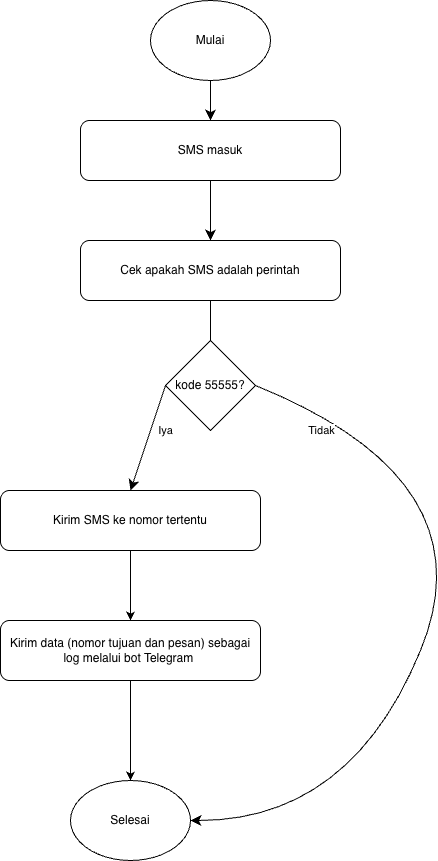

The diagram above was exported from draw.io. Its source (the exported page's mxGraphModel, read from the mxfile embedded in the PNG):
<mxGraphModel dx="1455" dy="779" grid="1" gridSize="10" guides="1" tooltips="1" connect="1" arrows="1" fold="1" page="1" pageScale="1" pageWidth="827" pageHeight="1169" math="0" shadow="0">
  <root>
    <mxCell id="0" />
    <mxCell id="1" parent="0" />
    <mxCell id="GcTnvtjCmVW-dUob82xh-5" edge="1" parent="1" source="GcTnvtjCmVW-dUob82xh-1" style="edgeStyle=none;curved=1;rounded=0;orthogonalLoop=1;jettySize=auto;html=1;exitX=0.5;exitY=1;exitDx=0;exitDy=0;entryX=0.5;entryY=0;entryDx=0;entryDy=0;fontSize=12;startSize=8;endSize=8;" target="GcTnvtjCmVW-dUob82xh-3">
      <mxGeometry relative="1" as="geometry" />
    </mxCell>
    <mxCell id="GcTnvtjCmVW-dUob82xh-1" parent="1" style="ellipse;whiteSpace=wrap;html=1;" value="" vertex="1">
      <mxGeometry height="80" width="120" x="250" y="40" as="geometry" />
    </mxCell>
    <mxCell id="GcTnvtjCmVW-dUob82xh-2" parent="1" style="text;html=1;whiteSpace=wrap;strokeColor=none;fillColor=none;align=center;verticalAlign=middle;rounded=0;" value="Mulai" vertex="1">
      <mxGeometry height="30" width="60" x="280" y="65" as="geometry" />
    </mxCell>
    <mxCell id="GcTnvtjCmVW-dUob82xh-8" edge="1" parent="1" source="GcTnvtjCmVW-dUob82xh-3" style="edgeStyle=none;curved=1;rounded=0;orthogonalLoop=1;jettySize=auto;html=1;exitX=0.5;exitY=1;exitDx=0;exitDy=0;entryX=0.5;entryY=0;entryDx=0;entryDy=0;fontSize=12;startSize=8;endSize=8;" target="GcTnvtjCmVW-dUob82xh-6">
      <mxGeometry relative="1" as="geometry" />
    </mxCell>
    <mxCell id="GcTnvtjCmVW-dUob82xh-3" parent="1" style="rounded=1;whiteSpace=wrap;html=1;" value="SMS masuk" vertex="1">
      <mxGeometry height="60" width="260" x="180" y="160" as="geometry" />
    </mxCell>
    <mxCell id="GcTnvtjCmVW-dUob82xh-10" edge="1" parent="1" source="GcTnvtjCmVW-dUob82xh-6" style="edgeStyle=none;curved=1;rounded=0;orthogonalLoop=1;jettySize=auto;html=1;exitX=0.5;exitY=1;exitDx=0;exitDy=0;entryX=0.5;entryY=0;entryDx=0;entryDy=0;fontSize=12;startSize=8;endSize=8;">
      <mxGeometry relative="1" as="geometry">
        <mxPoint x="310" y="400" as="targetPoint" />
      </mxGeometry>
    </mxCell>
    <mxCell id="GcTnvtjCmVW-dUob82xh-6" parent="1" style="rounded=1;whiteSpace=wrap;html=1;" value="Cek apakah SMS adalah perintah" vertex="1">
      <mxGeometry height="60" width="260" x="180" y="280" as="geometry" />
    </mxCell>
    <mxCell id="GcTnvtjCmVW-dUob82xh-16" edge="1" parent="1" source="IUdlN7auc4igbC6DR21n-9" style="edgeStyle=none;curved=1;rounded=0;orthogonalLoop=1;jettySize=auto;html=1;exitX=0;exitY=0.5;exitDx=0;exitDy=0;entryX=0.5;entryY=0;entryDx=0;entryDy=0;fontSize=12;startSize=8;endSize=8;" target="IUdlN7auc4igbC6DR21n-3">
      <mxGeometry relative="1" as="geometry">
        <mxPoint x="310" y="460" as="sourcePoint" />
        <mxPoint x="240" y="800" as="targetPoint" />
      </mxGeometry>
    </mxCell>
    <mxCell id="IUdlN7auc4igbC6DR21n-13" connectable="0" parent="GcTnvtjCmVW-dUob82xh-16" style="edgeLabel;html=1;align=center;verticalAlign=middle;resizable=0;points=[];" value="Iya" vertex="1">
      <mxGeometry relative="1" x="-0.1314" y="1" as="geometry">
        <mxPoint x="14" y="-1" as="offset" />
      </mxGeometry>
    </mxCell>
    <mxCell id="GcTnvtjCmVW-dUob82xh-17" parent="1" style="ellipse;whiteSpace=wrap;html=1;" value="Selesai" vertex="1">
      <mxGeometry height="80" width="120" x="170" y="820" as="geometry" />
    </mxCell>
    <mxCell id="IUdlN7auc4igbC6DR21n-5" edge="1" parent="1" source="IUdlN7auc4igbC6DR21n-3" style="edgeStyle=orthogonalEdgeStyle;rounded=0;orthogonalLoop=1;jettySize=auto;html=1;entryX=0.5;entryY=0;entryDx=0;entryDy=0;" target="IUdlN7auc4igbC6DR21n-4">
      <mxGeometry relative="1" as="geometry" />
    </mxCell>
    <mxCell id="IUdlN7auc4igbC6DR21n-3" parent="1" style="rounded=1;whiteSpace=wrap;html=1;" value="Kirim SMS ke nomor tertentu" vertex="1">
      <mxGeometry height="60" width="260" x="100" y="530" as="geometry" />
    </mxCell>
    <mxCell id="IUdlN7auc4igbC6DR21n-7" edge="1" parent="1" source="IUdlN7auc4igbC6DR21n-4" style="edgeStyle=orthogonalEdgeStyle;rounded=0;orthogonalLoop=1;jettySize=auto;html=1;entryX=0.5;entryY=0;entryDx=0;entryDy=0;">
      <mxGeometry relative="1" as="geometry">
        <mxPoint x="230" y="820" as="targetPoint" />
      </mxGeometry>
    </mxCell>
    <mxCell id="IUdlN7auc4igbC6DR21n-4" parent="1" style="rounded=1;whiteSpace=wrap;html=1;" value="Kirim data (nomor tujuan dan pesan)&amp;nbsp;sebagai log melalui bot Telegram&amp;nbsp;" vertex="1">
      <mxGeometry height="60" width="260" x="100" y="660" as="geometry" />
    </mxCell>
    <mxCell id="IUdlN7auc4igbC6DR21n-9" parent="1" style="rhombus;whiteSpace=wrap;html=1;" value="kode 55555?" vertex="1">
      <mxGeometry height="90" width="90" x="265" y="380" as="geometry" />
    </mxCell>
    <mxCell id="IUdlN7auc4igbC6DR21n-11" edge="1" parent="1" source="IUdlN7auc4igbC6DR21n-9" style="edgeStyle=none;curved=1;rounded=0;orthogonalLoop=1;jettySize=auto;html=1;exitX=1;exitY=0.5;exitDx=0;exitDy=0;entryX=1;entryY=0.5;entryDx=0;entryDy=0;fontSize=12;startSize=8;endSize=8;" target="GcTnvtjCmVW-dUob82xh-17">
      <mxGeometry relative="1" as="geometry">
        <Array as="points">
          <mxPoint x="590" y="520" />
          <mxPoint x="450" y="860" />
        </Array>
        <mxPoint x="413.5" y="450" as="sourcePoint" />
        <mxPoint x="378.5" y="555" as="targetPoint" />
      </mxGeometry>
    </mxCell>
    <mxCell id="IUdlN7auc4igbC6DR21n-12" connectable="0" parent="IUdlN7auc4igbC6DR21n-11" style="edgeLabel;html=1;align=center;verticalAlign=middle;resizable=0;points=[];" value="Tidak" vertex="1">
      <mxGeometry relative="1" x="-0.649" y="-79" as="geometry">
        <mxPoint x="-32" y="-80" as="offset" />
      </mxGeometry>
    </mxCell>
  </root>
</mxGraphModel>